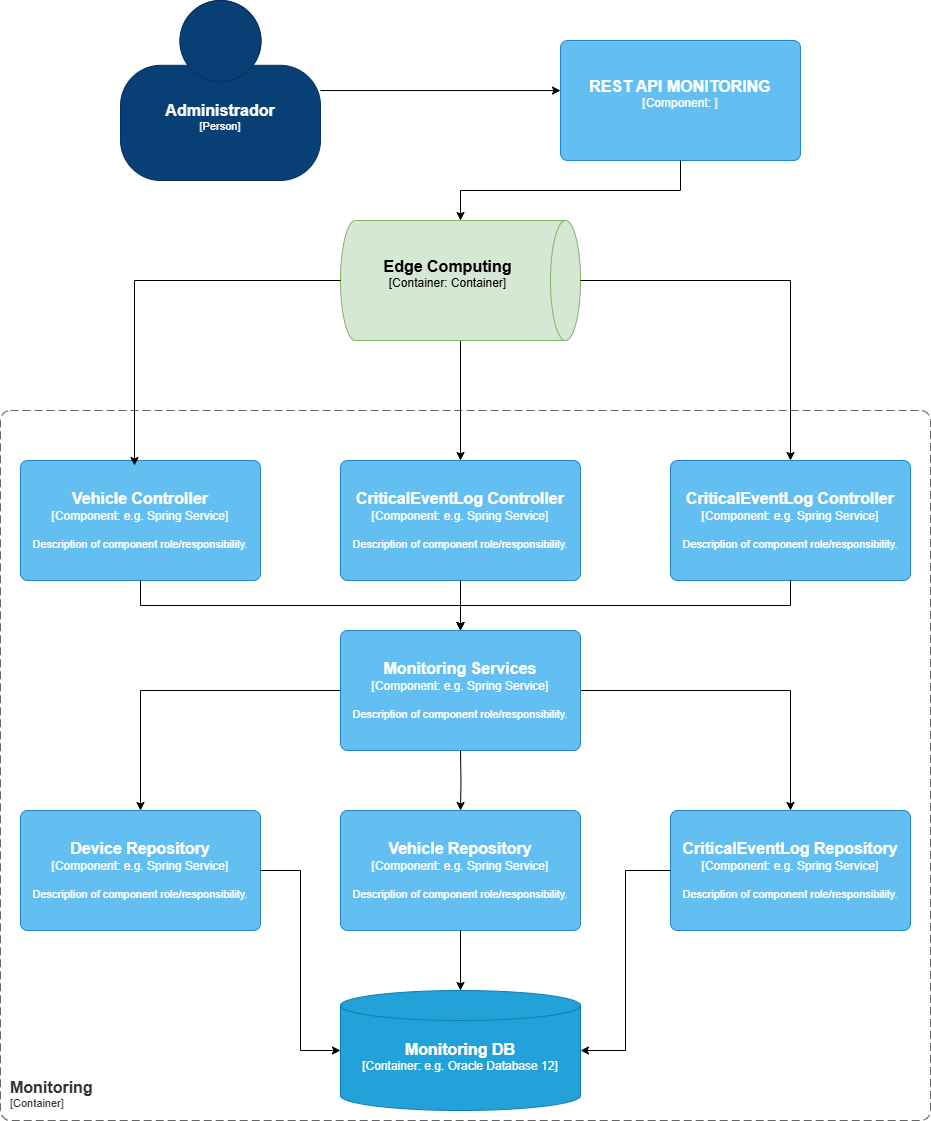

The diagram above was exported from draw.io. Its source (the exported page's mxGraphModel, read from the mxfile embedded in the PNG):
<mxGraphModel dx="2212" dy="1937" grid="1" gridSize="10" guides="1" tooltips="1" connect="1" arrows="1" fold="1" page="1" pageScale="1" pageWidth="827" pageHeight="1169" math="0" shadow="0">
  <root>
    <mxCell id="0" />
    <mxCell id="1" parent="0" />
    <mxCell id="j3o-ScBMzm8bHJgc5bJP-2" style="edgeStyle=orthogonalEdgeStyle;rounded=0;orthogonalLoop=1;jettySize=auto;html=1;" edge="1" parent="1" source="j3o-ScBMzm8bHJgc5bJP-3" target="j3o-ScBMzm8bHJgc5bJP-16">
      <mxGeometry relative="1" as="geometry" />
    </mxCell>
    <mxCell id="IyS4uY8GfTROjiTMk0Sq-9" style="edgeStyle=orthogonalEdgeStyle;rounded=0;orthogonalLoop=1;jettySize=auto;html=1;" edge="1" parent="1" source="j3o-ScBMzm8bHJgc5bJP-3" target="j3o-ScBMzm8bHJgc5bJP-18">
      <mxGeometry relative="1" as="geometry" />
    </mxCell>
    <object placeholders="1" c4Name="Monitoring Services" c4Type="Component" c4Technology="e.g. Spring Service" c4Description="Description of component role/responsibility." label="&lt;font style=&quot;font-size: 16px&quot;&gt;&lt;b&gt;%c4Name%&lt;/b&gt;&lt;/font&gt;&lt;div&gt;[%c4Type%: %c4Technology%]&lt;/div&gt;&lt;br&gt;&lt;div&gt;&lt;font style=&quot;font-size: 11px&quot;&gt;%c4Description%&lt;/font&gt;&lt;/div&gt;" id="j3o-ScBMzm8bHJgc5bJP-3">
      <mxCell style="rounded=1;whiteSpace=wrap;html=1;labelBackgroundColor=none;fillColor=#63BEF2;fontColor=#ffffff;align=center;arcSize=6;strokeColor=#2086C9;metaEdit=1;resizable=0;points=[[0.25,0,0],[0.5,0,0],[0.75,0,0],[1,0.25,0],[1,0.5,0],[1,0.75,0],[0.75,1,0],[0.5,1,0],[0.25,1,0],[0,0.75,0],[0,0.5,0],[0,0.25,0]];" vertex="1" parent="1">
        <mxGeometry x="320" y="380" width="240" height="120" as="geometry" />
      </mxCell>
    </object>
    <object placeholders="1" c4Name="CriticalEventLog Controller" c4Type="Component" c4Technology="e.g. Spring Service" c4Description="Description of component role/responsibility." label="&lt;font style=&quot;font-size: 16px&quot;&gt;&lt;b&gt;%c4Name%&lt;/b&gt;&lt;/font&gt;&lt;div&gt;[%c4Type%: %c4Technology%]&lt;/div&gt;&lt;br&gt;&lt;div&gt;&lt;font style=&quot;font-size: 11px&quot;&gt;%c4Description%&lt;/font&gt;&lt;/div&gt;" id="j3o-ScBMzm8bHJgc5bJP-5">
      <mxCell style="rounded=1;whiteSpace=wrap;html=1;labelBackgroundColor=none;fillColor=#63BEF2;fontColor=#ffffff;align=center;arcSize=6;strokeColor=#2086C9;metaEdit=1;resizable=0;points=[[0.25,0,0],[0.5,0,0],[0.75,0,0],[1,0.25,0],[1,0.5,0],[1,0.75,0],[0.75,1,0],[0.5,1,0],[0.25,1,0],[0,0.75,0],[0,0.5,0],[0,0.25,0]];" vertex="1" parent="1">
        <mxGeometry x="650" y="210" width="240" height="120" as="geometry" />
      </mxCell>
    </object>
    <object placeholders="1" c4Name="REST API MONITORING" c4Type="Component" c4Technology="" c4Description="" label="&lt;font style=&quot;font-size: 16px&quot;&gt;&lt;b&gt;%c4Name%&lt;/b&gt;&lt;/font&gt;&lt;div&gt;[%c4Type%: %c4Technology%]&lt;/div&gt;&lt;br&gt;&lt;div&gt;&lt;font style=&quot;font-size: 11px&quot;&gt;%c4Description%&lt;/font&gt;&lt;/div&gt;" id="j3o-ScBMzm8bHJgc5bJP-8">
      <mxCell style="rounded=1;whiteSpace=wrap;html=1;labelBackgroundColor=none;fillColor=#63BEF2;fontColor=#ffffff;align=center;arcSize=6;strokeColor=#2086C9;metaEdit=1;resizable=0;points=[[0.25,0,0],[0.5,0,0],[0.75,0,0],[1,0.25,0],[1,0.5,0],[1,0.75,0],[0.75,1,0],[0.5,1,0],[0.25,1,0],[0,0.75,0],[0,0.5,0],[0,0.25,0]];" vertex="1" parent="1">
        <mxGeometry x="540" y="-210" width="240" height="120" as="geometry" />
      </mxCell>
    </object>
    <object placeholders="1" c4Name="Monitoring" c4Type="ContainerScopeBoundary" c4Application="Container" label="&lt;font style=&quot;font-size: 16px&quot;&gt;&lt;b&gt;&lt;div style=&quot;text-align: left&quot;&gt;%c4Name%&lt;/div&gt;&lt;/b&gt;&lt;/font&gt;&lt;div style=&quot;text-align: left&quot;&gt;[%c4Application%]&lt;/div&gt;" id="j3o-ScBMzm8bHJgc5bJP-9">
      <mxCell style="rounded=1;fontSize=11;whiteSpace=wrap;html=1;dashed=1;arcSize=20;fillColor=none;strokeColor=#666666;fontColor=#333333;labelBackgroundColor=none;align=left;verticalAlign=bottom;labelBorderColor=none;spacingTop=0;spacing=10;dashPattern=8 4;metaEdit=1;rotatable=0;perimeter=rectanglePerimeter;noLabel=0;labelPadding=0;allowArrows=0;connectable=0;expand=0;recursiveResize=0;editable=1;pointerEvents=0;absoluteArcSize=1;points=[[0.25,0,0],[0.5,0,0],[0.75,0,0],[1,0.25,0],[1,0.5,0],[1,0.75,0],[0.75,1,0],[0.5,1,0],[0.25,1,0],[0,0.75,0],[0,0.5,0],[0,0.25,0]];" vertex="1" parent="1">
        <mxGeometry x="-20" y="160" width="930" height="710" as="geometry" />
      </mxCell>
    </object>
    <object placeholders="1" c4Name="Vehicle Controller" c4Type="Component" c4Technology="e.g. Spring Service" c4Description="Description of component role/responsibility." label="&lt;font style=&quot;font-size: 16px&quot;&gt;&lt;b&gt;%c4Name%&lt;/b&gt;&lt;/font&gt;&lt;div&gt;[%c4Type%: %c4Technology%]&lt;/div&gt;&lt;br&gt;&lt;div&gt;&lt;font style=&quot;font-size: 11px&quot;&gt;%c4Description%&lt;/font&gt;&lt;/div&gt;" id="j3o-ScBMzm8bHJgc5bJP-10">
      <mxCell style="rounded=1;whiteSpace=wrap;html=1;labelBackgroundColor=none;fillColor=#63BEF2;fontColor=#ffffff;align=center;arcSize=6;strokeColor=#2086C9;metaEdit=1;resizable=0;points=[[0.25,0,0],[0.5,0,0],[0.75,0,0],[1,0.25,0],[1,0.5,0],[1,0.75,0],[0.75,1,0],[0.5,1,0],[0.25,1,0],[0,0.75,0],[0,0.5,0],[0,0.25,0]];" vertex="1" parent="1">
        <mxGeometry y="210" width="240" height="120" as="geometry" />
      </mxCell>
    </object>
    <object placeholders="1" c4Name="CriticalEventLog Controller" c4Type="Component" c4Technology="e.g. Spring Service" c4Description="Description of component role/responsibility." label="&lt;font style=&quot;font-size: 16px&quot;&gt;&lt;b&gt;%c4Name%&lt;/b&gt;&lt;/font&gt;&lt;div&gt;[%c4Type%: %c4Technology%]&lt;/div&gt;&lt;br&gt;&lt;div&gt;&lt;font style=&quot;font-size: 11px&quot;&gt;%c4Description%&lt;/font&gt;&lt;/div&gt;" id="j3o-ScBMzm8bHJgc5bJP-11">
      <mxCell style="rounded=1;whiteSpace=wrap;html=1;labelBackgroundColor=none;fillColor=#63BEF2;fontColor=#ffffff;align=center;arcSize=6;strokeColor=#2086C9;metaEdit=1;resizable=0;points=[[0.25,0,0],[0.5,0,0],[0.75,0,0],[1,0.25,0],[1,0.5,0],[1,0.75,0],[0.75,1,0],[0.5,1,0],[0.25,1,0],[0,0.75,0],[0,0.5,0],[0,0.25,0]];" vertex="1" parent="1">
        <mxGeometry x="320" y="210" width="240" height="120" as="geometry" />
      </mxCell>
    </object>
    <mxCell id="j3o-ScBMzm8bHJgc5bJP-14" style="edgeStyle=orthogonalEdgeStyle;rounded=0;orthogonalLoop=1;jettySize=auto;html=1;entryX=0.5;entryY=0;entryDx=0;entryDy=0;entryPerimeter=0;exitX=0.5;exitY=1;exitDx=0;exitDy=0;exitPerimeter=0;" edge="1" parent="1" source="j3o-ScBMzm8bHJgc5bJP-10" target="j3o-ScBMzm8bHJgc5bJP-3">
      <mxGeometry relative="1" as="geometry" />
    </mxCell>
    <mxCell id="j3o-ScBMzm8bHJgc5bJP-15" style="edgeStyle=orthogonalEdgeStyle;rounded=0;orthogonalLoop=1;jettySize=auto;html=1;entryX=0.5;entryY=0;entryDx=0;entryDy=0;entryPerimeter=0;" edge="1" parent="1" source="j3o-ScBMzm8bHJgc5bJP-11">
      <mxGeometry relative="1" as="geometry">
        <mxPoint x="440" y="380" as="targetPoint" />
      </mxGeometry>
    </mxCell>
    <object placeholders="1" c4Name="Device Repository" c4Type="Component" c4Technology="e.g. Spring Service" c4Description="Description of component role/responsibility." label="&lt;font style=&quot;font-size: 16px&quot;&gt;&lt;b&gt;%c4Name%&lt;/b&gt;&lt;/font&gt;&lt;div&gt;[%c4Type%: %c4Technology%]&lt;/div&gt;&lt;br&gt;&lt;div&gt;&lt;font style=&quot;font-size: 11px&quot;&gt;%c4Description%&lt;/font&gt;&lt;/div&gt;" id="j3o-ScBMzm8bHJgc5bJP-16">
      <mxCell style="rounded=1;whiteSpace=wrap;html=1;labelBackgroundColor=none;fillColor=#63BEF2;fontColor=#ffffff;align=center;arcSize=6;strokeColor=#2086C9;metaEdit=1;resizable=0;points=[[0.25,0,0],[0.5,0,0],[0.75,0,0],[1,0.25,0],[1,0.5,0],[1,0.75,0],[0.75,1,0],[0.5,1,0],[0.25,1,0],[0,0.75,0],[0,0.5,0],[0,0.25,0]];" vertex="1" parent="1">
        <mxGeometry y="560" width="240" height="120" as="geometry" />
      </mxCell>
    </object>
    <object placeholders="1" c4Name="Vehicle Repository" c4Type="Component" c4Technology="e.g. Spring Service" c4Description="Description of component role/responsibility." label="&lt;font style=&quot;font-size: 16px&quot;&gt;&lt;b&gt;%c4Name%&lt;/b&gt;&lt;/font&gt;&lt;div&gt;[%c4Type%: %c4Technology%]&lt;/div&gt;&lt;br&gt;&lt;div&gt;&lt;font style=&quot;font-size: 11px&quot;&gt;%c4Description%&lt;/font&gt;&lt;/div&gt;" id="j3o-ScBMzm8bHJgc5bJP-17">
      <mxCell style="rounded=1;whiteSpace=wrap;html=1;labelBackgroundColor=none;fillColor=#63BEF2;fontColor=#ffffff;align=center;arcSize=6;strokeColor=#2086C9;metaEdit=1;resizable=0;points=[[0.25,0,0],[0.5,0,0],[0.75,0,0],[1,0.25,0],[1,0.5,0],[1,0.75,0],[0.75,1,0],[0.5,1,0],[0.25,1,0],[0,0.75,0],[0,0.5,0],[0,0.25,0]];" vertex="1" parent="1">
        <mxGeometry x="320" y="560" width="240" height="120" as="geometry" />
      </mxCell>
    </object>
    <object placeholders="1" c4Name="CriticalEventLog Repository" c4Type="Component" c4Technology="e.g. Spring Service" c4Description="Description of component role/responsibility." label="&lt;font style=&quot;font-size: 16px&quot;&gt;&lt;b&gt;%c4Name%&lt;/b&gt;&lt;/font&gt;&lt;div&gt;[%c4Type%: %c4Technology%]&lt;/div&gt;&lt;br&gt;&lt;div&gt;&lt;font style=&quot;font-size: 11px&quot;&gt;%c4Description%&lt;/font&gt;&lt;/div&gt;" id="j3o-ScBMzm8bHJgc5bJP-18">
      <mxCell style="rounded=1;whiteSpace=wrap;html=1;labelBackgroundColor=none;fillColor=#63BEF2;fontColor=#ffffff;align=center;arcSize=6;strokeColor=#2086C9;metaEdit=1;resizable=0;points=[[0.25,0,0],[0.5,0,0],[0.75,0,0],[1,0.25,0],[1,0.5,0],[1,0.75,0],[0.75,1,0],[0.5,1,0],[0.25,1,0],[0,0.75,0],[0,0.5,0],[0,0.25,0]];" vertex="1" parent="1">
        <mxGeometry x="650" y="560" width="240" height="120" as="geometry" />
      </mxCell>
    </object>
    <mxCell id="j3o-ScBMzm8bHJgc5bJP-20" style="edgeStyle=orthogonalEdgeStyle;rounded=0;orthogonalLoop=1;jettySize=auto;html=1;entryX=0.5;entryY=0;entryDx=0;entryDy=0;entryPerimeter=0;" edge="1" parent="1" target="j3o-ScBMzm8bHJgc5bJP-17">
      <mxGeometry relative="1" as="geometry">
        <mxPoint x="440" y="500" as="sourcePoint" />
      </mxGeometry>
    </mxCell>
    <mxCell id="j3o-ScBMzm8bHJgc5bJP-21" style="edgeStyle=orthogonalEdgeStyle;rounded=0;orthogonalLoop=1;jettySize=auto;html=1;entryX=0;entryY=0.5;entryDx=0;entryDy=0;entryPerimeter=0;" edge="1" parent="1" source="j3o-ScBMzm8bHJgc5bJP-16" target="IyS4uY8GfTROjiTMk0Sq-10">
      <mxGeometry relative="1" as="geometry">
        <mxPoint x="320" y="790" as="targetPoint" />
      </mxGeometry>
    </mxCell>
    <mxCell id="j3o-ScBMzm8bHJgc5bJP-22" style="edgeStyle=orthogonalEdgeStyle;rounded=0;orthogonalLoop=1;jettySize=auto;html=1;entryX=0.5;entryY=0;entryDx=0;entryDy=0;entryPerimeter=0;" edge="1" parent="1" source="j3o-ScBMzm8bHJgc5bJP-17" target="IyS4uY8GfTROjiTMk0Sq-10">
      <mxGeometry relative="1" as="geometry">
        <mxPoint x="440" y="730" as="targetPoint" />
      </mxGeometry>
    </mxCell>
    <mxCell id="j3o-ScBMzm8bHJgc5bJP-23" style="edgeStyle=orthogonalEdgeStyle;rounded=0;orthogonalLoop=1;jettySize=auto;html=1;entryX=1;entryY=0.5;entryDx=0;entryDy=0;entryPerimeter=0;" edge="1" parent="1" source="j3o-ScBMzm8bHJgc5bJP-18" target="IyS4uY8GfTROjiTMk0Sq-10">
      <mxGeometry relative="1" as="geometry">
        <mxPoint x="560" y="790" as="targetPoint" />
      </mxGeometry>
    </mxCell>
    <object placeholders="1" c4Name="Administrador" c4Type="Person" c4Description="" label="&lt;font style=&quot;font-size: 16px&quot;&gt;&lt;b&gt;%c4Name%&lt;/b&gt;&lt;/font&gt;&lt;div&gt;[%c4Type%]&lt;/div&gt;&lt;br&gt;&lt;div&gt;&lt;font style=&quot;font-size: 11px&quot;&gt;&lt;font color=&quot;#cccccc&quot;&gt;%c4Description%&lt;/font&gt;&lt;/div&gt;" id="IyS4uY8GfTROjiTMk0Sq-1">
      <mxCell style="html=1;fontSize=11;dashed=0;whiteSpace=wrap;fillColor=#083F75;strokeColor=#06315C;fontColor=#ffffff;shape=mxgraph.c4.person2;align=center;metaEdit=1;points=[[0.5,0,0],[1,0.5,0],[1,0.75,0],[0.75,1,0],[0.5,1,0],[0.25,1,0],[0,0.75,0],[0,0.5,0]];resizable=0;" vertex="1" parent="1">
        <mxGeometry x="100" y="-250" width="200" height="180" as="geometry" />
      </mxCell>
    </object>
    <mxCell id="IyS4uY8GfTROjiTMk0Sq-2" style="edgeStyle=orthogonalEdgeStyle;rounded=0;orthogonalLoop=1;jettySize=auto;html=1;entryX=0.5;entryY=0;entryDx=0;entryDy=0;entryPerimeter=0;exitX=0.5;exitY=1;exitDx=0;exitDy=0;exitPerimeter=0;" edge="1" parent="1" source="j3o-ScBMzm8bHJgc5bJP-5" target="j3o-ScBMzm8bHJgc5bJP-3">
      <mxGeometry relative="1" as="geometry" />
    </mxCell>
    <mxCell id="IyS4uY8GfTROjiTMk0Sq-6" style="edgeStyle=orthogonalEdgeStyle;rounded=0;orthogonalLoop=1;jettySize=auto;html=1;" edge="1" parent="1" source="IyS4uY8GfTROjiTMk0Sq-3" target="j3o-ScBMzm8bHJgc5bJP-11">
      <mxGeometry relative="1" as="geometry" />
    </mxCell>
    <object placeholders="1" c4Name="Edge Computing" c4Type="Container" c4Technology="Container" c4Description="" label="&lt;font style=&quot;font-size: 16px&quot;&gt;&lt;b&gt;%c4Name%&lt;/b&gt;&lt;/font&gt;&lt;div&gt;[%c4Type%:&amp;nbsp;%c4Technology%]&lt;/div&gt;&lt;br&gt;&lt;div&gt;&lt;font style=&quot;font-size: 11px&quot;&gt;&lt;font color=&quot;#E6E6E6&quot;&gt;%c4Description%&lt;/font&gt;&lt;/div&gt;" id="IyS4uY8GfTROjiTMk0Sq-3">
      <mxCell style="shape=cylinder3;size=15;direction=south;whiteSpace=wrap;html=1;boundedLbl=1;rounded=0;labelBackgroundColor=none;fillColor=#d5e8d4;fontSize=12;align=center;strokeColor=#82b366;metaEdit=1;points=[[0.5,0,0],[1,0.25,0],[1,0.5,0],[1,0.75,0],[0.5,1,0],[0,0.75,0],[0,0.5,0],[0,0.25,0]];resizable=0;" vertex="1" parent="1">
        <mxGeometry x="320" y="-30" width="240" height="120" as="geometry" />
      </mxCell>
    </object>
    <mxCell id="IyS4uY8GfTROjiTMk0Sq-4" style="edgeStyle=orthogonalEdgeStyle;rounded=0;orthogonalLoop=1;jettySize=auto;html=1;entryX=0;entryY=0.417;entryDx=0;entryDy=0;entryPerimeter=0;" edge="1" parent="1" source="IyS4uY8GfTROjiTMk0Sq-1" target="j3o-ScBMzm8bHJgc5bJP-8">
      <mxGeometry relative="1" as="geometry" />
    </mxCell>
    <mxCell id="IyS4uY8GfTROjiTMk0Sq-5" style="edgeStyle=orthogonalEdgeStyle;rounded=0;orthogonalLoop=1;jettySize=auto;html=1;entryX=0;entryY=0.5;entryDx=0;entryDy=0;entryPerimeter=0;" edge="1" parent="1" source="j3o-ScBMzm8bHJgc5bJP-8" target="IyS4uY8GfTROjiTMk0Sq-3">
      <mxGeometry relative="1" as="geometry" />
    </mxCell>
    <mxCell id="IyS4uY8GfTROjiTMk0Sq-7" style="edgeStyle=orthogonalEdgeStyle;rounded=0;orthogonalLoop=1;jettySize=auto;html=1;entryX=0.5;entryY=0;entryDx=0;entryDy=0;entryPerimeter=0;" edge="1" parent="1" source="IyS4uY8GfTROjiTMk0Sq-3" target="j3o-ScBMzm8bHJgc5bJP-5">
      <mxGeometry relative="1" as="geometry" />
    </mxCell>
    <mxCell id="IyS4uY8GfTROjiTMk0Sq-8" style="edgeStyle=orthogonalEdgeStyle;rounded=0;orthogonalLoop=1;jettySize=auto;html=1;entryX=0.475;entryY=0.042;entryDx=0;entryDy=0;entryPerimeter=0;" edge="1" parent="1" source="IyS4uY8GfTROjiTMk0Sq-3" target="j3o-ScBMzm8bHJgc5bJP-10">
      <mxGeometry relative="1" as="geometry" />
    </mxCell>
    <object placeholders="1" c4Name="Monitoring DB" c4Type="Container" c4Technology="e.g. Oracle Database 12" c4Description="" label="&lt;font style=&quot;font-size: 16px&quot;&gt;&lt;b&gt;%c4Name%&lt;/b&gt;&lt;/font&gt;&lt;div&gt;[%c4Type%:&amp;nbsp;%c4Technology%]&lt;/div&gt;&lt;br&gt;&lt;div&gt;&lt;font style=&quot;font-size: 11px&quot;&gt;&lt;font color=&quot;#E6E6E6&quot;&gt;%c4Description%&lt;/font&gt;&lt;/div&gt;" id="IyS4uY8GfTROjiTMk0Sq-10">
      <mxCell style="shape=cylinder3;size=15;whiteSpace=wrap;html=1;boundedLbl=1;rounded=0;labelBackgroundColor=none;fillColor=#23A2D9;fontSize=12;fontColor=#ffffff;align=center;strokeColor=#0E7DAD;metaEdit=1;points=[[0.5,0,0],[1,0.25,0],[1,0.5,0],[1,0.75,0],[0.5,1,0],[0,0.75,0],[0,0.5,0],[0,0.25,0]];resizable=0;" vertex="1" parent="1">
        <mxGeometry x="320" y="740" width="240" height="120" as="geometry" />
      </mxCell>
    </object>
  </root>
</mxGraphModel>